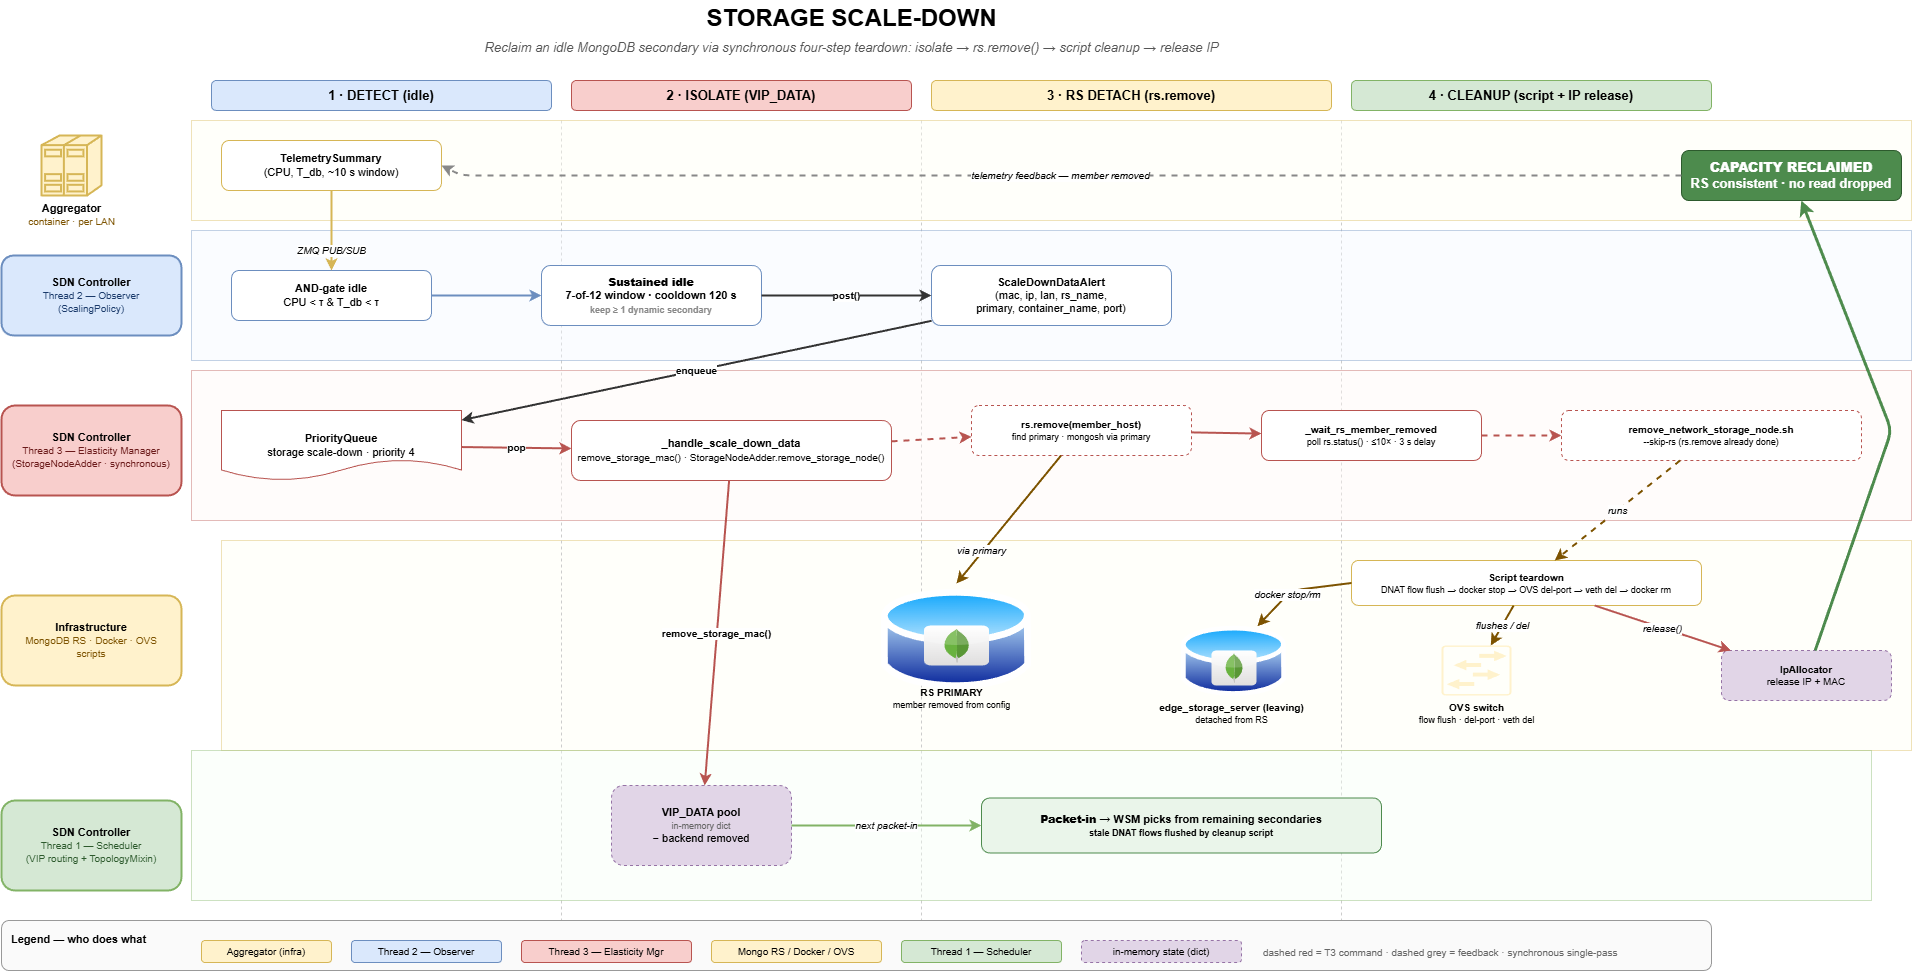

The diagram above was exported from draw.io. Its source (the exported page's mxGraphModel, read from the mxfile embedded in the PNG):
<mxGraphModel dx="816" dy="651" grid="1" gridSize="10" guides="1" tooltips="1" connect="1" arrows="1" fold="1" page="1" pageScale="1" pageWidth="1800" pageHeight="1000" background="#FFFFFF" math="0" shadow="0">
  <root>
    <mxCell id="0" />
    <mxCell id="1" parent="0" />
    <mxCell id="lane_infra" value="" style="rounded=0;whiteSpace=wrap;html=1;fillColor=#fffef2;strokeColor=#d6b656;opacity=40;" parent="1" vertex="1">
      <mxGeometry x="270" y="560" width="1690" height="210" as="geometry" />
    </mxCell>
    <mxCell id="title" value="STORAGE SCALE-DOWN" style="text;html=1;strokeColor=none;fillColor=none;align=center;verticalAlign=middle;fontSize=24;fontStyle=1;" parent="1" vertex="1">
      <mxGeometry x="600" y="20" width="600" height="36" as="geometry" />
    </mxCell>
    <mxCell id="subtitle" value="Reclaim an idle MongoDB secondary via synchronous four-step teardown: isolate → rs.remove() → script cleanup → release IP" style="text;html=1;strokeColor=none;fillColor=none;align=center;verticalAlign=middle;fontSize=13;fontStyle=2;fontColor=#555555;" parent="1" vertex="1">
      <mxGeometry x="300" y="56" width="1200" height="22" as="geometry" />
    </mxCell>
    <mxCell id="ph1" value="1 · DETECT (idle)" style="rounded=1;whiteSpace=wrap;html=1;fillColor=#dae8fc;strokeColor=#6c8ebf;fontSize=13;fontStyle=1;" parent="1" vertex="1">
      <mxGeometry x="260" y="100" width="340" height="30" as="geometry" />
    </mxCell>
    <mxCell id="ph2" value="2 · ISOLATE (VIP_DATA)" style="rounded=1;whiteSpace=wrap;html=1;fillColor=#f8cecc;strokeColor=#b85450;fontSize=13;fontStyle=1;" parent="1" vertex="1">
      <mxGeometry x="620" y="100" width="340" height="30" as="geometry" />
    </mxCell>
    <mxCell id="ph3" value="3 · RS DETACH (rs.remove)" style="rounded=1;whiteSpace=wrap;html=1;fillColor=#fff2cc;strokeColor=#d6b656;fontSize=13;fontStyle=1;" parent="1" vertex="1">
      <mxGeometry x="980" y="100" width="400" height="30" as="geometry" />
    </mxCell>
    <mxCell id="ph4" value="4 · CLEANUP (script + IP release)" style="rounded=1;whiteSpace=wrap;html=1;fillColor=#d5e8d4;strokeColor=#82b366;fontSize=13;fontStyle=1;" parent="1" vertex="1">
      <mxGeometry x="1400" y="100" width="360" height="30" as="geometry" />
    </mxCell>
    <mxCell id="sep1" style="endArrow=none;html=1;strokeColor=#cccccc;dashed=1;" parent="1" edge="1">
      <mxGeometry relative="1" as="geometry">
        <mxPoint x="610" y="140" as="sourcePoint" />
        <mxPoint x="610" y="960" as="targetPoint" />
      </mxGeometry>
    </mxCell>
    <mxCell id="sep2" style="endArrow=none;html=1;strokeColor=#cccccc;dashed=1;" parent="1" edge="1">
      <mxGeometry relative="1" as="geometry">
        <mxPoint x="970" y="140" as="sourcePoint" />
        <mxPoint x="970" y="960" as="targetPoint" />
      </mxGeometry>
    </mxCell>
    <mxCell id="sep3" style="endArrow=none;html=1;strokeColor=#cccccc;dashed=1;" parent="1" edge="1">
      <mxGeometry relative="1" as="geometry">
        <mxPoint x="1390" y="140" as="sourcePoint" />
        <mxPoint x="1390" y="960" as="targetPoint" />
      </mxGeometry>
    </mxCell>
    <mxCell id="lane_agg" value="" style="rounded=0;whiteSpace=wrap;html=1;fillColor=#fffef2;strokeColor=#d6b656;opacity=40;" parent="1" vertex="1">
      <mxGeometry x="240" y="140" width="1720" height="100" as="geometry" />
    </mxCell>
    <mxCell id="lane_agg_hdr" value="&lt;b&gt;Aggregator&lt;/b&gt;&lt;br/&gt;&lt;span style=&quot;font-size:10px;color:#7d5300&quot;&gt;container · per LAN&lt;/span&gt;" style="shape=mxgraph.cisco.servers.standard_host;html=1;pointerEvents=1;dashed=0;fillColor=#fff2cc;strokeColor=#d6b656;strokeWidth=2;verticalLabelPosition=bottom;verticalAlign=top;align=center;outlineConnect=0;fontSize=11;" parent="1" vertex="1">
      <mxGeometry x="90" y="155" width="60" height="60" as="geometry" />
    </mxCell>
    <mxCell id="lane_t2" value="" style="rounded=0;whiteSpace=wrap;html=1;fillColor=#f2f7ff;strokeColor=#6c8ebf;opacity=40;" parent="1" vertex="1">
      <mxGeometry x="240" y="250" width="1720" height="130" as="geometry" />
    </mxCell>
    <mxCell id="lane_t2_hdr" value="&lt;b&gt;SDN Controller&lt;/b&gt;&lt;br/&gt;&lt;span style=&quot;font-size:10px;color:#1a3a6b&quot;&gt;Thread 2 — Observer&lt;/span&gt;&lt;br/&gt;&lt;span style=&quot;font-size:10px;color:#1a3a6b&quot;&gt;(ScalingPolicy)&lt;/span&gt;" style="rounded=1;whiteSpace=wrap;html=1;fillColor=#dae8fc;strokeColor=#6c8ebf;fontSize=11;strokeWidth=2;" parent="1" vertex="1">
      <mxGeometry x="50" y="275" width="180" height="80" as="geometry" />
    </mxCell>
    <mxCell id="lane_t3" value="" style="rounded=0;whiteSpace=wrap;html=1;fillColor=#fff7f6;strokeColor=#b85450;opacity=40;" parent="1" vertex="1">
      <mxGeometry x="240" y="390" width="1720" height="150" as="geometry" />
    </mxCell>
    <mxCell id="lane_t3_hdr" value="&lt;b&gt;SDN Controller&lt;/b&gt;&lt;br/&gt;&lt;span style=&quot;font-size:10px;color:#6b1a1a&quot;&gt;Thread 3 — Elasticity Manager&lt;/span&gt;&lt;br/&gt;&lt;span style=&quot;font-size:10px;color:#6b1a1a&quot;&gt;(StorageNodeAdder · synchronous)&lt;/span&gt;" style="rounded=1;whiteSpace=wrap;html=1;fillColor=#f8cecc;strokeColor=#b85450;fontSize=11;strokeWidth=2;" parent="1" vertex="1">
      <mxGeometry x="50" y="425" width="180" height="90" as="geometry" />
    </mxCell>
    <mxCell id="lane_infra_hdr" value="&lt;b&gt;Infrastructure&lt;/b&gt;&lt;br/&gt;&lt;span style=&quot;font-size:10px;color:#7d5300&quot;&gt;MongoDB RS · Docker · OVS&lt;/span&gt;&lt;br/&gt;&lt;span style=&quot;font-size:10px;color:#7d5300&quot;&gt;scripts&lt;/span&gt;" style="rounded=1;whiteSpace=wrap;html=1;fillColor=#fff2cc;strokeColor=#d6b656;fontSize=11;strokeWidth=2;" parent="1" vertex="1">
      <mxGeometry x="50" y="615" width="180" height="90" as="geometry" />
    </mxCell>
    <mxCell id="lane_t1" value="" style="rounded=0;whiteSpace=wrap;html=1;fillColor=#f6fff4;strokeColor=#82b366;opacity=40;" parent="1" vertex="1">
      <mxGeometry x="240" y="770" width="1680" height="150" as="geometry" />
    </mxCell>
    <mxCell id="lane_t1_hdr" value="&lt;b&gt;SDN Controller&lt;/b&gt;&lt;br/&gt;&lt;span style=&quot;font-size:10px;color:#2d5a2d&quot;&gt;Thread 1 — Scheduler&lt;/span&gt;&lt;br/&gt;&lt;span style=&quot;font-size:10px;color:#2d5a2d&quot;&gt;(VIP routing + TopologyMixin)&lt;/span&gt;" style="rounded=1;whiteSpace=wrap;html=1;fillColor=#d5e8d4;strokeColor=#82b366;fontSize=11;strokeWidth=2;" parent="1" vertex="1">
      <mxGeometry x="50" y="820" width="180" height="90" as="geometry" />
    </mxCell>
    <mxCell id="n_agg_pub" value="&lt;b&gt;TelemetrySummary&lt;/b&gt;&lt;br/&gt;(CPU, T_db, ~10 s window)" style="rounded=1;whiteSpace=wrap;html=1;fillColor=#ffffff;strokeColor=#d6b656;fontSize=11;" parent="1" vertex="1">
      <mxGeometry x="270" y="160" width="220" height="50" as="geometry" />
    </mxCell>
    <mxCell id="n_t2_idle" value="&lt;b&gt;AND-gate idle&lt;/b&gt;&lt;br/&gt;CPU &lt; τ  &amp;  T_db &lt; τ" style="rounded=1;whiteSpace=wrap;html=1;fillColor=#ffffff;strokeColor=#6c8ebf;fontSize=11;" parent="1" vertex="1">
      <mxGeometry x="280" y="290" width="200" height="50" as="geometry" />
    </mxCell>
    <mxCell id="n_t2_window" value="&lt;b&gt;Sustained idle&lt;/b&gt;&lt;br/&gt;7-of-12 window · cooldown 120 s&lt;br/&gt;&lt;span style=&quot;font-size:9px;color:#888&quot;&gt;keep ≥ 1 dynamic secondary&lt;/span&gt;" style="rounded=1;whiteSpace=wrap;html=1;fillColor=#ffffff;strokeColor=#6c8ebf;fontSize=11;fontStyle=1;" parent="1" vertex="1">
      <mxGeometry x="590" y="285" width="220" height="60" as="geometry" />
    </mxCell>
    <mxCell id="n_alert" value="&lt;b&gt;ScaleDownDataAlert&lt;/b&gt;&lt;br/&gt;(mac, ip, lan, rs_name,&lt;br/&gt;primary, container_name, port)" style="rounded=1;whiteSpace=wrap;html=1;fillColor=#ffffff;strokeColor=#6c8ebf;fontSize=11;" parent="1" vertex="1">
      <mxGeometry x="980" y="285" width="240" height="60" as="geometry" />
    </mxCell>
    <mxCell id="n_t3_queue" value="&lt;b&gt;PriorityQueue&lt;/b&gt;&lt;br/&gt;storage scale-down · priority 4" style="shape=document;whiteSpace=wrap;html=1;fillColor=#ffffff;strokeColor=#b85450;fontSize=11;" parent="1" vertex="1">
      <mxGeometry x="270" y="430" width="240" height="70" as="geometry" />
    </mxCell>
    <mxCell id="n_t3_handler" value="&lt;b&gt;_handle_scale_down_data&lt;/b&gt;&lt;br/&gt;&lt;span style=&quot;font-size:10px&quot;&gt;remove_storage_mac() · StorageNodeAdder.remove_storage_node()&lt;/span&gt;" style="rounded=1;whiteSpace=wrap;html=1;fillColor=#ffffff;strokeColor=#b85450;fontSize=11;" parent="1" vertex="1">
      <mxGeometry x="620" y="440" width="320" height="60" as="geometry" />
    </mxCell>
    <mxCell id="n_t3_rscmd" value="&lt;b&gt;rs.remove(member_host)&lt;/b&gt;&lt;br/&gt;&lt;span style=&quot;font-size:9px&quot;&gt;find primary · mongosh via primary&lt;/span&gt;" style="rounded=1;whiteSpace=wrap;html=1;fillColor=#ffffff;strokeColor=#b85450;fontSize=10;dashed=1;" parent="1" vertex="1">
      <mxGeometry x="1020" y="425" width="220" height="50" as="geometry" />
    </mxCell>
    <mxCell id="n_t3_wait" value="&lt;b&gt;_wait_rs_member_removed&lt;/b&gt;&lt;br/&gt;&lt;span style=&quot;font-size:9px&quot;&gt;poll rs.status() · ≤10× · 3 s delay&lt;/span&gt;" style="rounded=1;whiteSpace=wrap;html=1;fillColor=#ffffff;strokeColor=#b85450;fontSize=10;" parent="1" vertex="1">
      <mxGeometry x="1310" y="430" width="220" height="50" as="geometry" />
    </mxCell>
    <mxCell id="n_t3_scriptcmd" value="&lt;b&gt;remove_network_storage_node.sh&lt;/b&gt;&lt;br/&gt;&lt;span style=&quot;font-size:9px&quot;&gt;--skip-rs (rs.remove already done)&lt;/span&gt;" style="rounded=1;whiteSpace=wrap;html=1;fillColor=#ffffff;strokeColor=#b85450;fontSize=10;dashed=1;" parent="1" vertex="1">
      <mxGeometry x="1610" y="430" width="300" height="50" as="geometry" />
    </mxCell>
    <mxCell id="n_primary_lbl" value="&lt;b&gt;RS PRIMARY&lt;/b&gt;&lt;br/&gt;&lt;span style=&quot;font-size:9px&quot;&gt;member removed from config&lt;/span&gt;" style="text;html=1;align=center;fontSize=10;" parent="1" vertex="1">
      <mxGeometry x="920" y="700" width="160" height="30" as="geometry" />
    </mxCell>
    <mxCell id="n_dbset" value="" style="image;aspect=fixed;perimeter=ellipsePerimeter;html=1;align=center;shadow=0;dashed=0;spacingTop=3;image=img/lib/active_directory/database.svg;" parent="1" vertex="1">
      <mxGeometry x="930" y="603" width="150" height="112" as="geometry" />
    </mxCell>
    <mxCell id="n_leaving_lbl" value="&lt;b&gt;edge_storage_server (leaving)&lt;/b&gt;&lt;br/&gt;&lt;span style=&quot;font-size:9px&quot;&gt;detached from RS&lt;/span&gt;" style="text;html=1;align=center;fontSize=10;" parent="1" vertex="1">
      <mxGeometry x="1200" y="715" width="160" height="30" as="geometry" />
    </mxCell>
    <mxCell id="n_ovs" value="" style="shape=mxgraph.cisco19.l2_switch;html=1;fillColor=#fff2cc;strokeColor=#d6b656;strokeWidth=2;verticalLabelPosition=bottom;verticalAlign=top;align=center;outlineConnect=0;fontSize=11;" parent="1" vertex="1">
      <mxGeometry x="1490" y="665" width="70" height="50" as="geometry" />
    </mxCell>
    <mxCell id="n_ovs_lbl" value="&lt;b&gt;OVS switch&lt;/b&gt;&lt;br/&gt;&lt;span style=&quot;font-size:9px&quot;&gt;flow flush · del-port · veth del&lt;/span&gt;" style="text;html=1;align=center;fontSize=10;" parent="1" vertex="1">
      <mxGeometry x="1440" y="715" width="170" height="30" as="geometry" />
    </mxCell>
    <mxCell id="n_script_steps" value="&lt;b&gt;Script teardown&lt;/b&gt;&lt;br/&gt;&lt;span style=&quot;font-size:9px&quot;&gt;DNAT flow flush → docker stop → OVS del-port → veth del → docker rm&lt;/span&gt;" style="rounded=1;whiteSpace=wrap;html=1;fillColor=#ffffff;strokeColor=#d6b656;fontSize=10;" parent="1" vertex="1">
      <mxGeometry x="1400" y="580" width="350" height="45" as="geometry" />
    </mxCell>
    <mxCell id="n_ip_release" value="&lt;b&gt;IpAllocator&lt;/b&gt;&lt;br/&gt;release IP + MAC" style="rounded=1;whiteSpace=wrap;html=1;fillColor=#e1d5e7;strokeColor=#9673a6;fontSize=10;dashed=1;" parent="1" vertex="1">
      <mxGeometry x="1770" y="670" width="170" height="50" as="geometry" />
    </mxCell>
    <mxCell id="n_vip_pool" value="&lt;b&gt;VIP_DATA pool&lt;/b&gt;&lt;br/&gt;&lt;span style=&quot;font-size:9px;color:#666&quot;&gt;in-memory dict&lt;/span&gt;&lt;br/&gt;− backend removed" style="rounded=1;whiteSpace=wrap;html=1;fillColor=#e1d5e7;strokeColor=#9673a6;fontSize=11;dashed=1;" parent="1" vertex="1">
      <mxGeometry x="660" y="805" width="180" height="80" as="geometry" />
    </mxCell>
    <mxCell id="n_wsm" value="&lt;b&gt;Packet-in&lt;/b&gt; → WSM picks from remaining secondaries&lt;br/&gt;&lt;span style=&quot;font-size:9px&quot;&gt;stale DNAT flows flushed by cleanup script&lt;/span&gt;" style="rounded=1;whiteSpace=wrap;html=1;fillColor=#eaf5ea;strokeColor=#4d8b4d;fontSize=11;fontStyle=1;" parent="1" vertex="1">
      <mxGeometry x="1030" y="817.5" width="400" height="55" as="geometry" />
    </mxCell>
    <mxCell id="n_goal" value="&lt;b&gt;CAPACITY RECLAIMED&lt;/b&gt;&lt;br/&gt;RS consistent · no read dropped" style="rounded=1;whiteSpace=wrap;html=1;fillColor=#4d8b4d;fontColor=#ffffff;strokeColor=#2d5a2d;fontSize=13;fontStyle=1;" parent="1" vertex="1">
      <mxGeometry x="1730" y="170" width="220" height="50" as="geometry" />
    </mxCell>
    <mxCell id="e_pub" value="&lt;div&gt;&lt;span style=&quot;background-color: light-dark(rgb(255, 255, 255), rgb(18, 18, 18));&quot;&gt;ZMQ PUB/SUB&lt;/span&gt;&lt;/div&gt;" style="endArrow=classic;html=1;strokeColor=#d6b656;strokeWidth=2;fontSize=10;fontStyle=2;labelBackgroundColor=#ffffff;" parent="1" source="n_agg_pub" target="n_t2_idle" edge="1">
      <mxGeometry x="0.5" relative="1" as="geometry">
        <mxPoint as="offset" />
      </mxGeometry>
    </mxCell>
    <mxCell id="e_score" style="endArrow=classic;html=1;strokeColor=#6c8ebf;strokeWidth=2;" parent="1" source="n_t2_idle" target="n_t2_window" edge="1">
      <mxGeometry relative="1" as="geometry" />
    </mxCell>
    <mxCell id="e_post" value="post()" style="endArrow=classic;html=1;strokeColor=#333333;strokeWidth=2;fontSize=10;fontStyle=1;labelBackgroundColor=#ffffff;" parent="1" source="n_t2_window" target="n_alert" edge="1">
      <mxGeometry relative="1" as="geometry" />
    </mxCell>
    <mxCell id="e_enqueue" value="enqueue" style="endArrow=classic;html=1;strokeColor=#333333;strokeWidth=2;fontSize=10;fontStyle=1;labelBackgroundColor=#ffffff;" parent="1" source="n_alert" target="n_t3_queue" edge="1">
      <mxGeometry relative="1" as="geometry" />
    </mxCell>
    <mxCell id="e_pop" value="pop" style="endArrow=classic;html=1;strokeColor=#b85450;strokeWidth=2;fontSize=10;fontStyle=1;labelBackgroundColor=#ffffff;" parent="1" source="n_t3_queue" target="n_t3_handler" edge="1">
      <mxGeometry relative="1" as="geometry" />
    </mxCell>
    <mxCell id="e_demote" value="remove_storage_mac()" style="endArrow=classic;html=1;strokeColor=#b85450;strokeWidth=2;fontSize=10;fontStyle=1;labelBackgroundColor=#ffffff;" parent="1" source="n_t3_handler" target="n_vip_pool" edge="1">
      <mxGeometry relative="1" as="geometry" />
    </mxCell>
    <mxCell id="e_rscmd" style="endArrow=classic;html=1;strokeColor=#b85450;strokeWidth=2;dashed=1;" parent="1" source="n_t3_handler" target="n_t3_rscmd" edge="1">
      <mxGeometry relative="1" as="geometry" />
    </mxCell>
    <mxCell id="e_rsexec" value="via primary" style="endArrow=classic;html=1;strokeColor=#7d5300;strokeWidth=2;fontSize=10;fontStyle=2;labelBackgroundColor=#ffffff;entryX=0.5;entryY=0;entryDx=0;entryDy=0;" parent="1" source="n_t3_rscmd" target="n_dbset" edge="1">
      <mxGeometry x="0.4994" y="-2" relative="1" as="geometry">
        <mxPoint as="offset" />
      </mxGeometry>
    </mxCell>
    <mxCell id="e_wait" style="endArrow=classic;html=1;strokeColor=#b85450;strokeWidth=2;" parent="1" source="n_t3_rscmd" target="n_t3_wait" edge="1">
      <mxGeometry relative="1" as="geometry" />
    </mxCell>
    <mxCell id="e_scriptcmd" style="endArrow=classic;html=1;strokeColor=#b85450;strokeWidth=2;dashed=1;" parent="1" source="n_t3_wait" target="n_t3_scriptcmd" edge="1">
      <mxGeometry relative="1" as="geometry" />
    </mxCell>
    <mxCell id="e_script_runs" value="runs" style="endArrow=classic;html=1;strokeColor=#7d5300;strokeWidth=2;fontSize=10;fontStyle=2;labelBackgroundColor=#ffffff;dashed=1;" parent="1" source="n_t3_scriptcmd" target="n_script_steps" edge="1">
      <mxGeometry relative="1" as="geometry" />
    </mxCell>
    <mxCell id="e_script_ovs" value="flushes / del" style="endArrow=classic;html=1;strokeColor=#7d5300;strokeWidth=2;fontSize=10;fontStyle=2;labelBackgroundColor=#ffffff;" parent="1" source="n_script_steps" target="n_ovs" edge="1">
      <mxGeometry relative="1" as="geometry" />
    </mxCell>
    <mxCell id="e_script_stop" value="docker stop/rm" style="endArrow=classic;html=1;strokeColor=#7d5300;strokeWidth=2;fontSize=10;fontStyle=2;labelBackgroundColor=#ffffff;exitX=0;exitY=0.5;exitDx=0;exitDy=0;entryX=0.75;entryY=0;entryDx=0;entryDy=0;" parent="1" source="n_script_steps" target="2" edge="1">
      <mxGeometry x="0.1932" relative="1" as="geometry">
        <mxPoint x="1303.6599999999999" y="655.4212148987585" as="targetPoint" />
        <Array as="points">
          <mxPoint x="1340" y="610" />
        </Array>
        <mxPoint as="offset" />
      </mxGeometry>
    </mxCell>
    <mxCell id="e_release" value="release()" style="endArrow=classic;html=1;strokeColor=#b85450;strokeWidth=2;fontSize=10;fontStyle=2;labelBackgroundColor=#ffffff;" parent="1" source="n_script_steps" target="n_ip_release" edge="1">
      <mxGeometry relative="1" as="geometry" />
    </mxCell>
    <mxCell id="e_wsm" value="next packet-in" style="endArrow=classic;html=1;strokeColor=#82b366;strokeWidth=2;fontSize=10;fontStyle=2;labelBackgroundColor=#ffffff;" parent="1" source="n_vip_pool" target="n_wsm" edge="1">
      <mxGeometry relative="1" as="geometry" />
    </mxCell>
    <mxCell id="e_goal" style="endArrow=classic;html=1;strokeColor=#4d8b4d;strokeWidth=3;" parent="1" source="n_ip_release" target="n_goal" edge="1">
      <mxGeometry relative="1" as="geometry">
        <Array as="points">
          <mxPoint x="1940" y="450" />
        </Array>
      </mxGeometry>
    </mxCell>
    <mxCell id="e_feedback" value="telemetry feedback — member removed" style="endArrow=classic;html=1;dashed=1;strokeColor=#888888;strokeWidth=2;fontSize=10;fontStyle=2;labelBackgroundColor=#ffffff;exitX=0;exitY=0.5;exitDx=0;exitDy=0;entryX=1;entryY=0.5;entryDx=0;entryDy=0;" parent="1" source="n_goal" target="n_agg_pub" edge="1">
      <mxGeometry relative="1" as="geometry">
        <Array as="points">
          <mxPoint x="1000" y="195" />
          <mxPoint x="510" y="195" />
        </Array>
      </mxGeometry>
    </mxCell>
    <mxCell id="legend_box" value="Legend — who does what" style="rounded=1;whiteSpace=wrap;html=1;fillColor=#fafafa;strokeColor=#999999;fontSize=11;fontStyle=1;align=left;verticalAlign=top;spacingLeft=8;spacingTop=6;" parent="1" vertex="1">
      <mxGeometry x="50" y="940" width="1710" height="50" as="geometry" />
    </mxCell>
    <mxCell id="leg_agg" value="Aggregator (infra)" style="rounded=1;whiteSpace=wrap;html=1;fillColor=#fff2cc;strokeColor=#d6b656;fontSize=10;" parent="1" vertex="1">
      <mxGeometry x="250" y="960" width="130" height="22" as="geometry" />
    </mxCell>
    <mxCell id="leg_t2" value="Thread 2 — Observer" style="rounded=1;whiteSpace=wrap;html=1;fillColor=#dae8fc;strokeColor=#6c8ebf;fontSize=10;" parent="1" vertex="1">
      <mxGeometry x="400" y="960" width="150" height="22" as="geometry" />
    </mxCell>
    <mxCell id="leg_t3" value="Thread 3 — Elasticity Mgr" style="rounded=1;whiteSpace=wrap;html=1;fillColor=#f8cecc;strokeColor=#b85450;fontSize=10;" parent="1" vertex="1">
      <mxGeometry x="570" y="960" width="170" height="22" as="geometry" />
    </mxCell>
    <mxCell id="leg_infra2" value="Mongo RS / Docker / OVS" style="rounded=1;whiteSpace=wrap;html=1;fillColor=#fff2cc;strokeColor=#d6b656;fontSize=10;" parent="1" vertex="1">
      <mxGeometry x="760" y="960" width="170" height="22" as="geometry" />
    </mxCell>
    <mxCell id="leg_t1" value="Thread 1 — Scheduler" style="rounded=1;whiteSpace=wrap;html=1;fillColor=#d5e8d4;strokeColor=#82b366;fontSize=10;" parent="1" vertex="1">
      <mxGeometry x="950" y="960" width="160" height="22" as="geometry" />
    </mxCell>
    <mxCell id="leg_state" value="in-memory state (dict)" style="rounded=1;whiteSpace=wrap;html=1;fillColor=#e1d5e7;strokeColor=#9673a6;fontSize=10;dashed=1;" parent="1" vertex="1">
      <mxGeometry x="1130" y="960" width="160" height="22" as="geometry" />
    </mxCell>
    <mxCell id="leg_cmd" value="dashed red = T3 command · dashed grey = feedback · synchronous single-pass" style="text;html=1;align=left;fontSize=10;fontColor=#666666;" parent="1" vertex="1">
      <mxGeometry x="1310" y="960" width="490" height="22" as="geometry" />
    </mxCell>
    <mxCell id="n_primary" value="" style="dashed=0;outlineConnect=0;html=1;align=center;labelPosition=center;verticalLabelPosition=bottom;verticalAlign=top;shape=mxgraph.webicons.mongodb;gradientColor=#DFDEDE" parent="1" vertex="1">
      <mxGeometry x="972.5" y="645" width="65" height="40" as="geometry" />
    </mxCell>
    <mxCell id="2" value="" style="image;aspect=fixed;perimeter=ellipsePerimeter;html=1;align=center;shadow=0;dashed=0;spacingTop=3;image=img/lib/active_directory/database.svg;" parent="1" vertex="1">
      <mxGeometry x="1230" y="641.59" width="105" height="78.41" as="geometry" />
    </mxCell>
    <mxCell id="3" value="" style="dashed=0;outlineConnect=0;html=1;align=center;labelPosition=center;verticalLabelPosition=bottom;verticalAlign=top;shape=mxgraph.webicons.mongodb;gradientColor=#DFDEDE" parent="1" vertex="1">
      <mxGeometry x="1260" y="670" width="45" height="35" as="geometry" />
    </mxCell>
  </root>
</mxGraphModel>